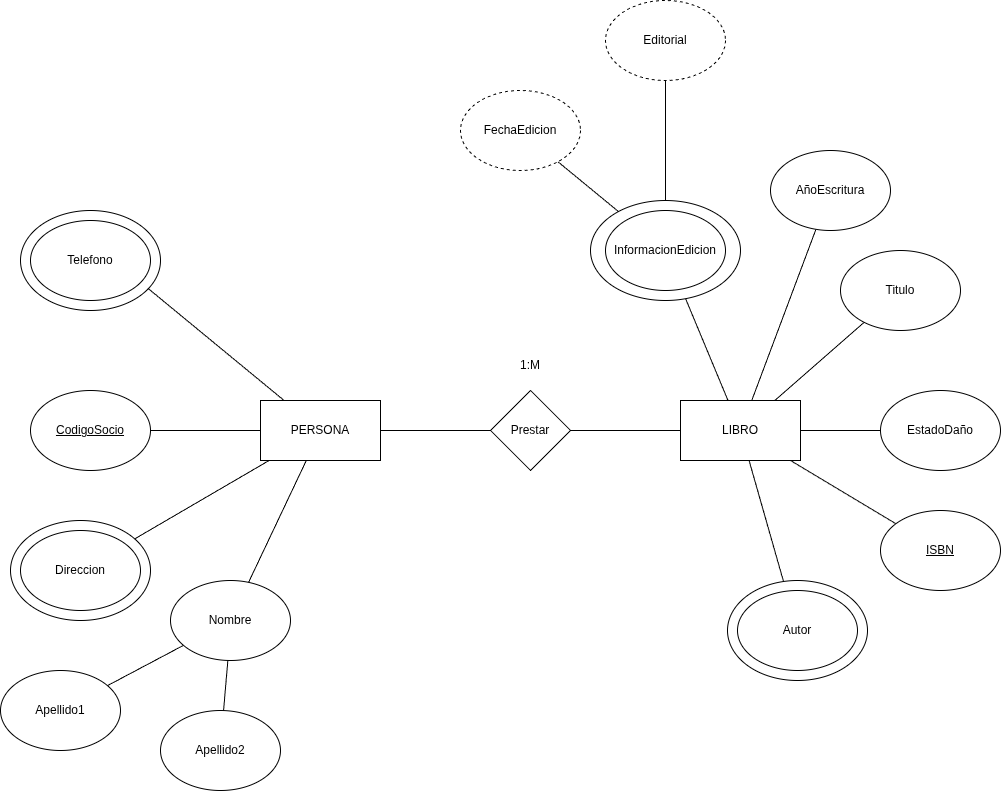

The diagram above was exported from draw.io. Its source (the exported page's mxGraphModel, read from the mxfile embedded in the PNG):
<mxGraphModel dx="1360" dy="1968" grid="1" gridSize="10" guides="1" tooltips="1" connect="1" arrows="1" fold="1" page="1" pageScale="1" pageWidth="827" pageHeight="1169" math="0" shadow="0">
  <root>
    <mxCell id="WIyWlLk6GJQsqaUBKTNV-0" />
    <mxCell id="WIyWlLk6GJQsqaUBKTNV-1" parent="WIyWlLk6GJQsqaUBKTNV-0" />
    <mxCell id="NxiKeL_bpWkqWJ7Ow4tc-41" parent="WIyWlLk6GJQsqaUBKTNV-1" style="ellipse;whiteSpace=wrap;html=1;" value="" vertex="1">
      <mxGeometry height="100" width="140" x="100" y="380" as="geometry" />
    </mxCell>
    <mxCell id="NxiKeL_bpWkqWJ7Ow4tc-38" parent="WIyWlLk6GJQsqaUBKTNV-1" style="ellipse;whiteSpace=wrap;html=1;" value="" vertex="1">
      <mxGeometry height="100" width="150" x="680" y="60" as="geometry" />
    </mxCell>
    <mxCell id="NxiKeL_bpWkqWJ7Ow4tc-28" parent="WIyWlLk6GJQsqaUBKTNV-1" style="ellipse;whiteSpace=wrap;html=1;" value="" vertex="1">
      <mxGeometry height="100" width="140" x="817" y="440" as="geometry" />
    </mxCell>
    <mxCell id="NxiKeL_bpWkqWJ7Ow4tc-26" parent="WIyWlLk6GJQsqaUBKTNV-1" style="ellipse;whiteSpace=wrap;html=1;" value="" vertex="1">
      <mxGeometry height="100" width="140" x="110" y="70" as="geometry" />
    </mxCell>
    <mxCell id="NxiKeL_bpWkqWJ7Ow4tc-3" edge="1" parent="WIyWlLk6GJQsqaUBKTNV-1" source="NxiKeL_bpWkqWJ7Ow4tc-0" style="edgeStyle=orthogonalEdgeStyle;rounded=0;orthogonalLoop=1;jettySize=auto;html=1;endArrow=none;endFill=0;" target="NxiKeL_bpWkqWJ7Ow4tc-1">
      <mxGeometry relative="1" as="geometry" />
    </mxCell>
    <mxCell id="NxiKeL_bpWkqWJ7Ow4tc-4" edge="1" parent="WIyWlLk6GJQsqaUBKTNV-1" source="NxiKeL_bpWkqWJ7Ow4tc-0" style="rounded=0;orthogonalLoop=1;jettySize=auto;html=1;endArrow=none;endFill=0;" target="NxiKeL_bpWkqWJ7Ow4tc-2">
      <mxGeometry relative="1" as="geometry">
        <mxPoint x="250" y="290" as="targetPoint" />
      </mxGeometry>
    </mxCell>
    <mxCell id="NxiKeL_bpWkqWJ7Ow4tc-8" edge="1" parent="WIyWlLk6GJQsqaUBKTNV-1" source="NxiKeL_bpWkqWJ7Ow4tc-0" style="rounded=0;orthogonalLoop=1;jettySize=auto;html=1;endArrow=none;endFill=0;" target="NxiKeL_bpWkqWJ7Ow4tc-41">
      <mxGeometry relative="1" as="geometry" />
    </mxCell>
    <mxCell id="NxiKeL_bpWkqWJ7Ow4tc-10" edge="1" parent="WIyWlLk6GJQsqaUBKTNV-1" source="NxiKeL_bpWkqWJ7Ow4tc-0" style="rounded=0;orthogonalLoop=1;jettySize=auto;html=1;endArrow=none;endFill=0;" target="NxiKeL_bpWkqWJ7Ow4tc-9">
      <mxGeometry relative="1" as="geometry" />
    </mxCell>
    <mxCell id="NxiKeL_bpWkqWJ7Ow4tc-0" parent="WIyWlLk6GJQsqaUBKTNV-1" style="rounded=0;whiteSpace=wrap;html=1;" value="PERSONA" vertex="1">
      <mxGeometry height="60" width="120" x="350" y="260" as="geometry" />
    </mxCell>
    <mxCell id="NxiKeL_bpWkqWJ7Ow4tc-25" edge="1" parent="WIyWlLk6GJQsqaUBKTNV-1" source="NxiKeL_bpWkqWJ7Ow4tc-1" style="edgeStyle=orthogonalEdgeStyle;rounded=0;orthogonalLoop=1;jettySize=auto;html=1;endArrow=none;endFill=0;" target="NxiKeL_bpWkqWJ7Ow4tc-15">
      <mxGeometry relative="1" as="geometry" />
    </mxCell>
    <mxCell id="NxiKeL_bpWkqWJ7Ow4tc-1" parent="WIyWlLk6GJQsqaUBKTNV-1" style="rhombus;whiteSpace=wrap;html=1;" value="Prestar" vertex="1">
      <mxGeometry height="80" width="80" x="580" y="250" as="geometry" />
    </mxCell>
    <mxCell id="NxiKeL_bpWkqWJ7Ow4tc-2" parent="WIyWlLk6GJQsqaUBKTNV-1" style="ellipse;whiteSpace=wrap;html=1;" value="&lt;u&gt;CodigoSocio&lt;/u&gt;" vertex="1">
      <mxGeometry height="80" width="120" x="120" y="250" as="geometry" />
    </mxCell>
    <mxCell id="NxiKeL_bpWkqWJ7Ow4tc-6" edge="1" parent="WIyWlLk6GJQsqaUBKTNV-1" source="NxiKeL_bpWkqWJ7Ow4tc-26" style="rounded=0;orthogonalLoop=1;jettySize=auto;html=1;endArrow=none;endFill=0;exitX=0.91;exitY=0.778;exitDx=0;exitDy=0;exitPerimeter=0;" target="NxiKeL_bpWkqWJ7Ow4tc-0">
      <mxGeometry relative="1" as="geometry" />
    </mxCell>
    <mxCell id="NxiKeL_bpWkqWJ7Ow4tc-5" parent="WIyWlLk6GJQsqaUBKTNV-1" style="ellipse;whiteSpace=wrap;html=1;" value="Telefono" vertex="1">
      <mxGeometry height="80" width="120" x="120" y="80" as="geometry" />
    </mxCell>
    <mxCell id="NxiKeL_bpWkqWJ7Ow4tc-7" parent="WIyWlLk6GJQsqaUBKTNV-1" style="ellipse;whiteSpace=wrap;html=1;" value="Direccion" vertex="1">
      <mxGeometry height="80" width="120" x="110" y="390" as="geometry" />
    </mxCell>
    <mxCell id="NxiKeL_bpWkqWJ7Ow4tc-12" edge="1" parent="WIyWlLk6GJQsqaUBKTNV-1" source="NxiKeL_bpWkqWJ7Ow4tc-9" style="rounded=0;orthogonalLoop=1;jettySize=auto;html=1;endArrow=none;endFill=0;" target="NxiKeL_bpWkqWJ7Ow4tc-11">
      <mxGeometry relative="1" as="geometry" />
    </mxCell>
    <mxCell id="NxiKeL_bpWkqWJ7Ow4tc-9" parent="WIyWlLk6GJQsqaUBKTNV-1" style="ellipse;whiteSpace=wrap;html=1;" value="Nombre" vertex="1">
      <mxGeometry height="80" width="120" x="260" y="440" as="geometry" />
    </mxCell>
    <mxCell id="NxiKeL_bpWkqWJ7Ow4tc-11" parent="WIyWlLk6GJQsqaUBKTNV-1" style="ellipse;whiteSpace=wrap;html=1;" value="Apellido1" vertex="1">
      <mxGeometry height="80" width="120" x="90" y="530" as="geometry" />
    </mxCell>
    <mxCell id="NxiKeL_bpWkqWJ7Ow4tc-13" parent="WIyWlLk6GJQsqaUBKTNV-1" style="ellipse;whiteSpace=wrap;html=1;" value="Apellido2" vertex="1">
      <mxGeometry height="80" width="120" x="250" y="570" as="geometry" />
    </mxCell>
    <mxCell id="NxiKeL_bpWkqWJ7Ow4tc-14" edge="1" parent="WIyWlLk6GJQsqaUBKTNV-1" source="NxiKeL_bpWkqWJ7Ow4tc-9" style="rounded=0;orthogonalLoop=1;jettySize=auto;html=1;endArrow=none;endFill=0;" target="NxiKeL_bpWkqWJ7Ow4tc-13">
      <mxGeometry relative="1" as="geometry">
        <mxPoint x="376" y="540" as="sourcePoint" />
        <mxPoint x="300" y="580" as="targetPoint" />
      </mxGeometry>
    </mxCell>
    <mxCell id="NxiKeL_bpWkqWJ7Ow4tc-18" edge="1" parent="WIyWlLk6GJQsqaUBKTNV-1" source="NxiKeL_bpWkqWJ7Ow4tc-15" style="rounded=0;orthogonalLoop=1;jettySize=auto;html=1;endArrow=none;endFill=0;" target="NxiKeL_bpWkqWJ7Ow4tc-17">
      <mxGeometry relative="1" as="geometry" />
    </mxCell>
    <mxCell id="NxiKeL_bpWkqWJ7Ow4tc-20" edge="1" parent="WIyWlLk6GJQsqaUBKTNV-1" source="NxiKeL_bpWkqWJ7Ow4tc-15" style="edgeStyle=orthogonalEdgeStyle;rounded=0;orthogonalLoop=1;jettySize=auto;html=1;endArrow=none;endFill=0;" target="NxiKeL_bpWkqWJ7Ow4tc-19">
      <mxGeometry relative="1" as="geometry" />
    </mxCell>
    <mxCell id="NxiKeL_bpWkqWJ7Ow4tc-22" edge="1" parent="WIyWlLk6GJQsqaUBKTNV-1" source="NxiKeL_bpWkqWJ7Ow4tc-15" style="rounded=0;orthogonalLoop=1;jettySize=auto;html=1;endArrow=none;endFill=0;" target="NxiKeL_bpWkqWJ7Ow4tc-21">
      <mxGeometry relative="1" as="geometry" />
    </mxCell>
    <mxCell id="NxiKeL_bpWkqWJ7Ow4tc-24" edge="1" parent="WIyWlLk6GJQsqaUBKTNV-1" source="NxiKeL_bpWkqWJ7Ow4tc-15" style="rounded=0;orthogonalLoop=1;jettySize=auto;html=1;endArrow=none;endFill=0;" target="NxiKeL_bpWkqWJ7Ow4tc-28">
      <mxGeometry relative="1" as="geometry" />
    </mxCell>
    <mxCell id="NxiKeL_bpWkqWJ7Ow4tc-31" edge="1" parent="WIyWlLk6GJQsqaUBKTNV-1" source="NxiKeL_bpWkqWJ7Ow4tc-15" style="rounded=0;orthogonalLoop=1;jettySize=auto;html=1;endArrow=none;endFill=0;" target="NxiKeL_bpWkqWJ7Ow4tc-30">
      <mxGeometry relative="1" as="geometry" />
    </mxCell>
    <mxCell id="NxiKeL_bpWkqWJ7Ow4tc-33" edge="1" parent="WIyWlLk6GJQsqaUBKTNV-1" source="NxiKeL_bpWkqWJ7Ow4tc-15" style="rounded=0;orthogonalLoop=1;jettySize=auto;html=1;endArrow=none;endFill=0;" target="NxiKeL_bpWkqWJ7Ow4tc-38">
      <mxGeometry relative="1" as="geometry" />
    </mxCell>
    <mxCell id="NxiKeL_bpWkqWJ7Ow4tc-15" parent="WIyWlLk6GJQsqaUBKTNV-1" style="rounded=0;whiteSpace=wrap;html=1;" value="LIBRO" vertex="1">
      <mxGeometry height="60" width="120" x="770" y="260" as="geometry" />
    </mxCell>
    <mxCell id="NxiKeL_bpWkqWJ7Ow4tc-16" parent="WIyWlLk6GJQsqaUBKTNV-1" style="text;html=1;whiteSpace=wrap;strokeColor=none;fillColor=none;align=center;verticalAlign=middle;rounded=0;" value="1:M" vertex="1">
      <mxGeometry height="30" width="60" x="590" y="210" as="geometry" />
    </mxCell>
    <mxCell id="NxiKeL_bpWkqWJ7Ow4tc-17" parent="WIyWlLk6GJQsqaUBKTNV-1" style="ellipse;whiteSpace=wrap;html=1;" value="Titulo" vertex="1">
      <mxGeometry height="80" width="120" x="930" y="110" as="geometry" />
    </mxCell>
    <mxCell id="NxiKeL_bpWkqWJ7Ow4tc-19" parent="WIyWlLk6GJQsqaUBKTNV-1" style="ellipse;whiteSpace=wrap;html=1;" value="EstadoDaño" vertex="1">
      <mxGeometry height="80" width="120" x="970" y="250" as="geometry" />
    </mxCell>
    <mxCell id="NxiKeL_bpWkqWJ7Ow4tc-21" parent="WIyWlLk6GJQsqaUBKTNV-1" style="ellipse;whiteSpace=wrap;html=1;" value="&lt;u&gt;ISBN&lt;/u&gt;" vertex="1">
      <mxGeometry height="80" width="120" x="970" y="370" as="geometry" />
    </mxCell>
    <mxCell id="NxiKeL_bpWkqWJ7Ow4tc-23" parent="WIyWlLk6GJQsqaUBKTNV-1" style="ellipse;whiteSpace=wrap;html=1;" value="Autor" vertex="1">
      <mxGeometry height="80" width="120" x="827" y="450" as="geometry" />
    </mxCell>
    <mxCell id="NxiKeL_bpWkqWJ7Ow4tc-30" parent="WIyWlLk6GJQsqaUBKTNV-1" style="ellipse;whiteSpace=wrap;html=1;" value="AñoEscritura" vertex="1">
      <mxGeometry height="80" width="120" x="860" y="10" as="geometry" />
    </mxCell>
    <mxCell id="NxiKeL_bpWkqWJ7Ow4tc-32" parent="WIyWlLk6GJQsqaUBKTNV-1" style="ellipse;whiteSpace=wrap;html=1;" value="InformacionEdicion" vertex="1">
      <mxGeometry height="80" width="120" x="695" y="70" as="geometry" />
    </mxCell>
    <mxCell id="NxiKeL_bpWkqWJ7Ow4tc-35" edge="1" parent="WIyWlLk6GJQsqaUBKTNV-1" source="NxiKeL_bpWkqWJ7Ow4tc-34" style="rounded=0;orthogonalLoop=1;jettySize=auto;html=1;endArrow=none;endFill=0;" target="NxiKeL_bpWkqWJ7Ow4tc-38">
      <mxGeometry relative="1" as="geometry" />
    </mxCell>
    <mxCell id="NxiKeL_bpWkqWJ7Ow4tc-34" parent="WIyWlLk6GJQsqaUBKTNV-1" style="ellipse;whiteSpace=wrap;html=1;dashed=1;" value="FechaEdicion" vertex="1">
      <mxGeometry height="80" width="120" x="550" y="-50" as="geometry" />
    </mxCell>
    <mxCell id="NxiKeL_bpWkqWJ7Ow4tc-36" edge="1" parent="WIyWlLk6GJQsqaUBKTNV-1" source="NxiKeL_bpWkqWJ7Ow4tc-37" style="rounded=0;orthogonalLoop=1;jettySize=auto;html=1;endArrow=none;endFill=0;" target="NxiKeL_bpWkqWJ7Ow4tc-38">
      <mxGeometry relative="1" as="geometry">
        <mxPoint x="841.5" y="19" as="targetPoint" />
      </mxGeometry>
    </mxCell>
    <mxCell id="NxiKeL_bpWkqWJ7Ow4tc-37" parent="WIyWlLk6GJQsqaUBKTNV-1" style="ellipse;whiteSpace=wrap;html=1;dashed=1;" value="Editorial" vertex="1">
      <mxGeometry height="80" width="120" x="695" y="-140" as="geometry" />
    </mxCell>
  </root>
</mxGraphModel>